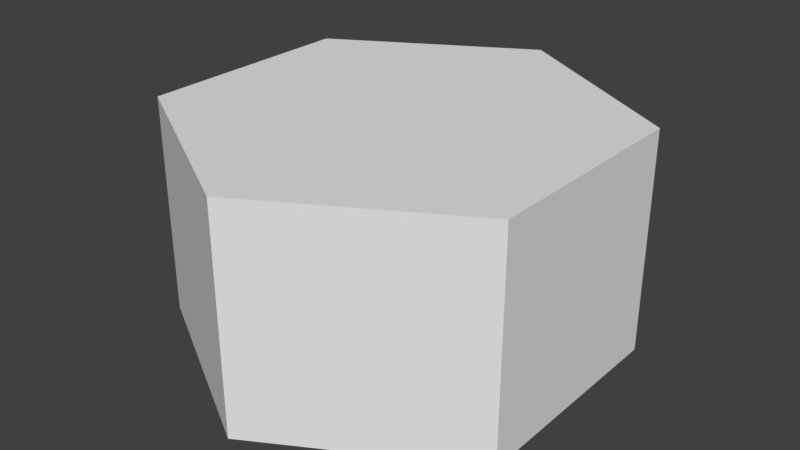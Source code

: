 # Source: Cloud.blend  (saved by Blender 2.80.75; exported with 4.5.12 LTS)
import bpy
from mathutils import Matrix  # noqa: F401  (used for matrix-valued properties, if any)

bpy.ops.wm.read_factory_settings(use_empty=True)
scene = bpy.context.scene
scene.name = 'Scene'

# ---- collections
col_collection_1 = bpy.data.collections.new('Collection 1'); scene.collection.children.link(col_collection_1)

# ---- materials (node trees are filled in below, after node groups)
mat_none = bpy.data.materials.new('None')
mat_none.alpha_threshold = 0.0
mat_none.use_transparent_shadow = False
mat_none.roughness = 0.5

# ---- material node trees

# ---- world
world_world = bpy.data.worlds.new('World'); scene.world = world_world
world_world.color = (0.05088, 0.05088, 0.05088)
world_world.use_sun_shadow = False
world_world.sun_shadow_jitter_overblur = 0.0
world_world.cycles.sampling_method = 'MANUAL'

# ---- meshes
me_tile = bpy.data.meshes.new('Tile')
me_tile.from_pydata([(0.0, 1.0, -1.651e-07), (0.0, 1.0, 1.0), (0.866, 1.0, 0.5), (0.866, 1.0, -0.5), (0.0, 1.0, -1.0), (-0.866, 1.0, -0.5), (-0.866, 1.0, 0.5), (0.866, 0.0, -0.5), (0.0, 0.0, -1.0), (0.866, 0.0, 0.5), (-0.866, 0.0, 0.5), (0.0, 0.0, 1.0), (-0.866, 0.0, -0.5)], [], [(0, 1, 2), (0, 2, 3), (0, 3, 4), (0, 4, 5), (0, 5, 6), (0, 6, 1), (7, 8, 4, 3), (9, 7, 3, 2), (10, 11, 1, 6), (11, 9, 2, 1), (12, 10, 6, 5), (8, 12, 5, 4), (10, 12, 8), (8, 7, 10), (7, 9, 10), (9, 11, 10)])
me_tile.polygons.foreach_set('use_smooth', [True] * 16)
_k = set([(1, 2), (1, 6), (1, 11), (2, 3), (2, 9), (3, 4), (3, 7), (4, 5), (4, 8), (5, 6), (5, 12), (6, 10), (7, 8), (7, 9), (8, 12), (9, 11), (10, 11), (10, 12)])
me_tile.attributes.new('sharp_edge', 'BOOLEAN', 'EDGE').data.foreach_set('value', [ (min(e.vertices), max(e.vertices)) in _k for e in me_tile.edges])
me_tile.materials.append(mat_none)
me_tile.use_remesh_preserve_volume = False
me_tile.use_remesh_preserve_attributes = False
me_tile.use_mirror_vertex_groups = False
me_tile.update()
me_tile.normals_split_custom_set([tuple(v) for v in zip(*[iter([0.0, 1.0, 0.0, 0.0, 1.0, 0.0, 0.0, 1.0, 0.0, 0.0, 1.0, 0.0, 0.0, 1.0, 0.0, 0.0, 1.0, 0.0, 0.0, 1.0, 0.0, 0.0, 1.0, 0.0, 0.0, 1.0, 0.0, 0.0, 1.0, 0.0, 0.0, 1.0, 0.0, 0.0, 1.0, 0.0, 0.0, 1.0, 0.0, 0.0, 1.0, 0.0, 0.0, 1.0, 0.0, 0.0, 1.0, 0.0, 0.0, 1.0, 0.0, 0.0, 1.0, 0.0, 0.5, 6.914e-06, -0.866, 0.5, 6.914e-06, -0.866, 0.5, 6.914e-06, -0.866, 0.5, 6.914e-06, -0.866, 1.0, 0.0, 0.0, 1.0, 0.0, 0.0, 1.0, 0.0, 0.0, 1.0, 0.0, 0.0, -0.5, -6.929e-06, 0.866, -0.5, -6.929e-06, 0.866, -0.5, -6.929e-06, 0.866, -0.5, -6.929e-06, 0.866, 0.5, -6.929e-06, 0.866, 0.5, -6.929e-06, 0.866, 0.5, -6.929e-06, 0.866, 0.5, -6.929e-06, 0.866, -1.0, 0.0, 0.0, -1.0, 0.0, 0.0, -1.0, 0.0, 0.0, -1.0, 0.0, 0.0, -0.5, 6.914e-06, -0.866, -0.5, 6.914e-06, -0.866, -0.5, 6.914e-06, -0.866, -0.5, 6.914e-06, -0.866, 0.0, -1.0, 0.0, 0.0, -1.0, 0.0, 0.0, -1.0, 0.0, 0.0, -1.0, 0.0, 0.0, -1.0, 0.0, 0.0, -1.0, 0.0, 0.0, -1.0, 0.0, 0.0, -1.0, 0.0, 0.0, -1.0, 0.0, 0.0, -1.0, 0.0, 0.0, -1.0, 0.0, 0.0, -1.0, 0.0])] * 3)])

# ---- objects
ob_cloud = bpy.data.objects.new('Cloud', me_tile)

# ---- transforms, parenting, visibility, modifiers, constraints
ob_cloud.location = (0.0, 0.0, 0.0)
ob_cloud.rotation_euler = (1.571, -0.0, 0.0)
ob_cloud.lineart.crease_threshold = 0.0

# ---- collection membership
col_collection_1.objects.link(ob_cloud)

# ---- scene / render settings (as saved in the file)
scene.frame_start = 1; scene.frame_end = 250; scene.frame_set(1)
scene.render.engine = 'BLENDER_EEVEE_NEXT'
scene.render.resolution_percentage = 50
scene.render.dither_intensity = 0.0
scene.cycles.use_denoising = False
scene.cycles.samples = 128
scene.cycles.sampling_pattern = 'TABULATED_SOBOL'
scene.cycles.use_adaptive_sampling = False
scene.cycles.use_light_tree = False
scene.cycles.blur_glossy = 0.0
scene.cycles.sample_clamp_indirect = 0.0
scene.view_settings.view_transform = 'Standard'
bpy.context.view_layer.update()

# ---- added for rendering (the .blend has no active camera and no usable light): camera, sun
cam_auto = bpy.data.cameras.new('AutoCamera')
cam_auto.lens = 50.0
cam_auto.sensor_width = 36.0
cam_auto.clip_end = 1000.0
ob_auto_camera = bpy.data.objects.new('AutoCamera', cam_auto)
scene.collection.objects.link(ob_auto_camera)
ob_auto_camera.location = (2.61694, -3.14032, 2.59355)
ob_auto_camera.rotation_euler = (1.09748, -7.21219e-08, 0.694738)
scene.camera = ob_auto_camera
light_auto_sun = bpy.data.lights.new('AutoSun', 'SUN')
light_auto_sun.energy = 3.0
light_auto_sun.angle = 0.0523599
ob_auto_sun = bpy.data.objects.new('AutoSun', light_auto_sun)
scene.collection.objects.link(ob_auto_sun)
ob_auto_sun.rotation_euler = (0.872665, 0.174533, 0.523599)
bpy.context.view_layer.update()
